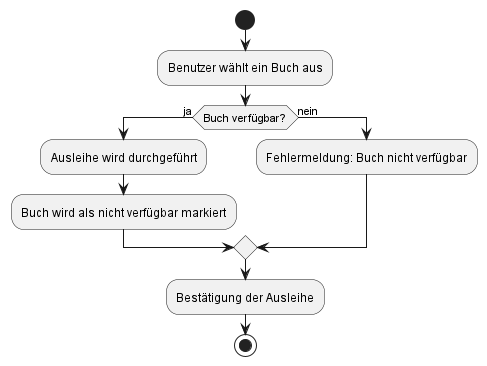

The diagram above was rendered by PlantUML. Its source (embedded in the PNG):
@startuml Aktivitätsdiagramm
start
:Benutzer wählt ein Buch aus;
if (Buch verfügbar?) then (ja)
    :Ausleihe wird durchgeführt;
    :Buch wird als nicht verfügbar markiert;
else (nein)
    :Fehlermeldung: Buch nicht verfügbar;
endif
:Bestätigung der Ausleihe;
stop
@enduml